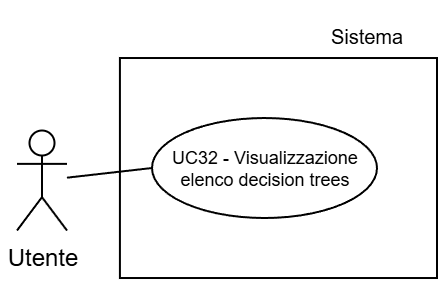

The diagram above was exported from draw.io. Its source (the exported page's mxGraphModel, read from the mxfile embedded in the PNG):
<mxGraphModel dx="983" dy="512" grid="1" gridSize="30" guides="1" tooltips="1" connect="1" arrows="1" fold="1" page="1" pageScale="2" pageWidth="5000" pageHeight="5000" background="light-dark(#FFFFFF,#FFFFFF)" math="0" shadow="0">
  <root>
    <mxCell id="0" />
    <mxCell id="1" parent="0" />
    <mxCell id="2" parent="1" style="text;html=1;whiteSpace=wrap;strokeColor=none;fillColor=none;align=center;verticalAlign=middle;rounded=0;fontFamily=Helvetica;fontSize=10;fontColor=light-dark(#000000,#000000);labelBackgroundColor=none;" value="Sistema" vertex="1">
      <mxGeometry height="30" width="54.5" x="5607.5" y="1855.8799999999999" as="geometry" />
    </mxCell>
    <mxCell id="3" parent="1" style="whiteSpace=wrap;html=1;strokeColor=light-dark(#000000,#000000);align=center;verticalAlign=top;fontFamily=Helvetica;fontSize=12;fontColor=default;fillColor=light-dark(#FFFFFF,#FFFFFF);strokeWidth=1;" value="" vertex="1">
      <mxGeometry height="110" width="158.54" x="5511.459999999999" y="1881.51" as="geometry" />
    </mxCell>
    <mxCell id="4" parent="1" style="shape=umlActor;verticalLabelPosition=bottom;verticalAlign=top;html=1;outlineConnect=0;strokeColor=light-dark(#000000,#000000);fillColor=light-dark(#FFFFFF,transparent);" value="&lt;font style=&quot;color: light-dark(rgb(0, 0, 0), rgb(0, 0, 0));&quot;&gt;Utente&lt;/font&gt;" vertex="1">
      <mxGeometry height="50" width="25" x="5460" y="1917.76" as="geometry" />
    </mxCell>
    <mxCell id="5" parent="1" style="ellipse;whiteSpace=wrap;html=1;strokeColor=light-dark(#000000,#000000);align=center;verticalAlign=middle;fontFamily=Helvetica;fontSize=9;fontColor=default;fillColor=light-dark(#FFFFFF, #ffffff);" value="&lt;font style=&quot;color: light-dark(rgb(0, 0, 0), rgb(0, 0, 0)); line-height: 100%;&quot;&gt;UC32 - Visualizzazione elenco decision trees&lt;/font&gt;" vertex="1">
      <mxGeometry height="50" width="112.5" x="5527.5" y="1911.51" as="geometry" />
    </mxCell>
    <mxCell id="6" edge="1" parent="1" source="5" style="rounded=0;orthogonalLoop=1;jettySize=auto;html=1;exitX=0;exitY=0.5;exitDx=0;exitDy=0;strokeColor=light-dark(#000000,#000000);endArrow=none;endFill=0;" target="4">
      <mxGeometry relative="1" as="geometry" />
    </mxCell>
  </root>
</mxGraphModel>